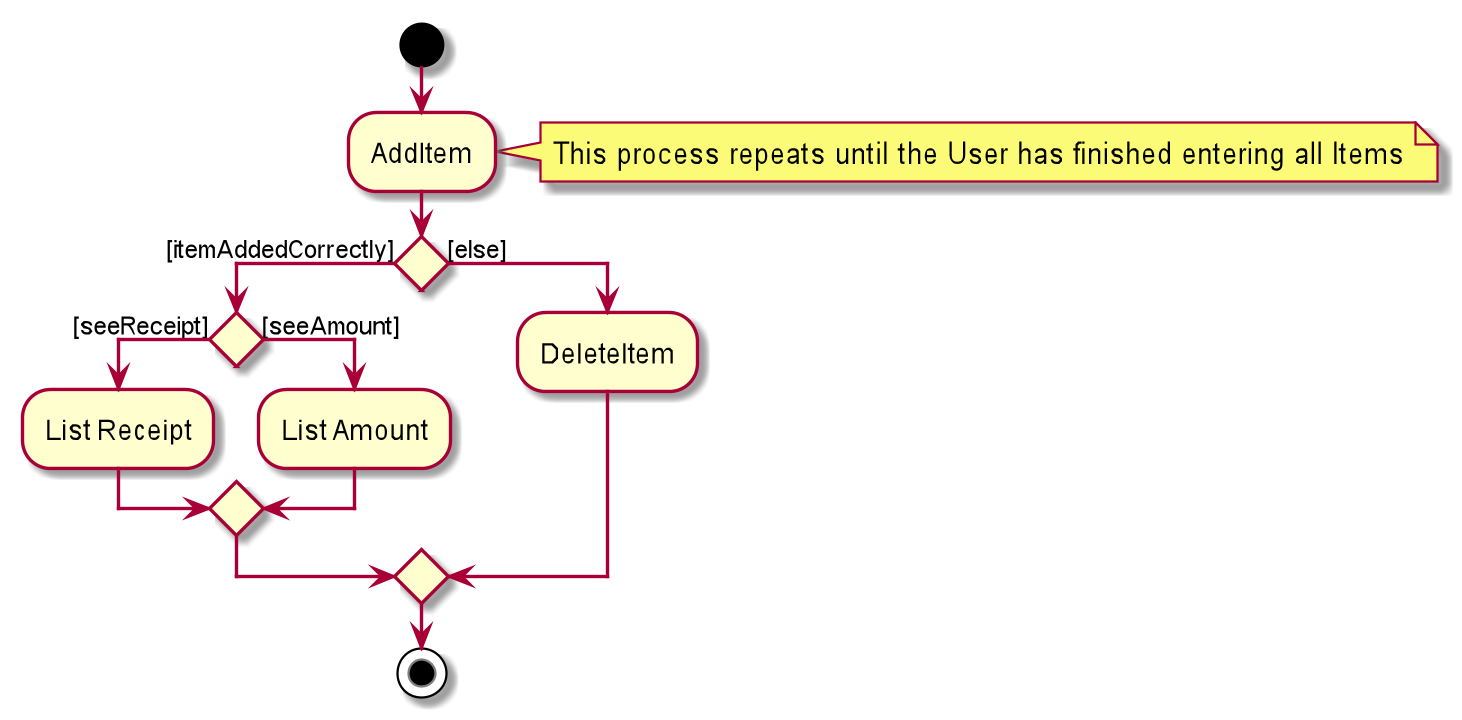

The diagram above was rendered by PlantUML. Its source (embedded in the PNG):
@startuml
start
:AddItem;
note right: This process repeats until the User has finished entering all Items

if () then ([itemAddedCorrectly])

  if () then ([seeReceipt])
    :List Receipt;
  else ([seeAmount])
    :List Amount;
  endif
else ([else])
  :DeleteItem;
endif
stop


@enduml